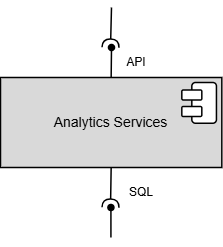

The diagram above was exported from draw.io. Its source (the exported page's mxGraphModel, read from the mxfile embedded in the PNG):
<mxGraphModel dx="673" dy="354" grid="1" gridSize="10" guides="1" tooltips="1" connect="1" arrows="1" fold="1" page="1" pageScale="1" pageWidth="850" pageHeight="1100" math="0" shadow="0">
  <root>
    <mxCell id="0" />
    <mxCell id="1" parent="0" />
    <mxCell id="R7o086oJpXvt77EfkScg-1" parent="1" style="rounded=0;whiteSpace=wrap;html=1;verticalAlign=middle;labelBackgroundColor=none;fillColor=#D9D9D9;fontFamily=Arial;fontSize=14;align=center;spacingLeft=0;fillStyle=solid;strokeWidth=1.5;" value="Analytics Services" vertex="1">
      <mxGeometry height="90" width="221.32" x="314" y="270" as="geometry" />
    </mxCell>
    <mxCell id="R7o086oJpXvt77EfkScg-2" connectable="0" parent="1" style="group;rounded=1;" value="" vertex="1">
      <mxGeometry height="40.75" width="34.62500000000006" x="495.31999999999994" y="275" as="geometry" />
    </mxCell>
    <mxCell id="R7o086oJpXvt77EfkScg-3" parent="R7o086oJpXvt77EfkScg-2" style="rounded=1;whiteSpace=wrap;html=1;rotation=-90;strokeWidth=1.5;fillStyle=solid;fillColor=light-dark(#FFFFFF,#FFFFFF);" value="" vertex="1">
      <mxGeometry height="24.62" width="40.75" x="1.9399999999999977" y="8.065000000000055" as="geometry" />
    </mxCell>
    <mxCell id="R7o086oJpXvt77EfkScg-4" parent="R7o086oJpXvt77EfkScg-2" style="rounded=1;whiteSpace=wrap;html=1;strokeWidth=1.5;fillStyle=solid;fillColor=#FFFFFF;" value="" vertex="1">
      <mxGeometry height="10" width="20" y="7.4950000000000045" as="geometry" />
    </mxCell>
    <mxCell id="R7o086oJpXvt77EfkScg-5" parent="R7o086oJpXvt77EfkScg-2" style="rounded=1;whiteSpace=wrap;html=1;strokeWidth=1.5;fillStyle=solid;fillColor=#FFFFFF;" value="" vertex="1">
      <mxGeometry height="10" width="20" y="23.995000000000005" as="geometry" />
    </mxCell>
    <mxCell id="R7o086oJpXvt77EfkScg-9" parent="1" style="text;html=1;whiteSpace=wrap;strokeColor=none;fillColor=none;align=center;verticalAlign=middle;rounded=0;fontFamily=Arial;" value="SQL" vertex="1">
      <mxGeometry height="30" width="60" x="425" y="370" as="geometry" />
    </mxCell>
    <mxCell id="R7o086oJpXvt77EfkScg-12" edge="1" parent="1" source="R7o086oJpXvt77EfkScg-1" style="endArrow=oval;html=1;rounded=0;fontSize=1.5;strokeWidth=1.5;exitX=0.5;exitY=0;exitDx=0;exitDy=0;endFill=1;" value="">
      <mxGeometry height="50" relative="1" width="50" as="geometry">
        <mxPoint x="410" y="240" as="sourcePoint" />
        <mxPoint x="425" y="240" as="targetPoint" />
      </mxGeometry>
    </mxCell>
    <mxCell id="pqOZ_4p_xaE3eOXVGvnV-1" edge="1" parent="1" source="R7o086oJpXvt77EfkScg-1" style="endArrow=halfCircle;html=1;rounded=0;fontSize=1.5;strokeWidth=1.5;exitX=0.5;exitY=1;exitDx=0;exitDy=0;endFill=0;" value="">
      <mxGeometry height="50" relative="1" width="50" as="geometry">
        <mxPoint x="390" y="329.75" as="sourcePoint" />
        <mxPoint x="424" y="400" as="targetPoint" />
      </mxGeometry>
    </mxCell>
    <mxCell id="pqOZ_4p_xaE3eOXVGvnV-2" parent="1" style="text;html=1;whiteSpace=wrap;strokeColor=none;fillColor=none;align=center;verticalAlign=middle;rounded=0;fontFamily=Arial;" value="API" vertex="1">
      <mxGeometry height="30" width="90" x="405.32000000000005" y="240" as="geometry" />
    </mxCell>
    <mxCell id="oCEKZ0jvtojk0-CvnDb9-1" edge="1" parent="1" style="endArrow=oval;html=1;rounded=0;fontSize=1.5;strokeWidth=1.5;exitX=0.5;exitY=0;exitDx=0;exitDy=0;endFill=1;" value="">
      <mxGeometry height="50" relative="1" width="50" as="geometry">
        <mxPoint x="424.42" y="430" as="sourcePoint" />
        <mxPoint x="424.42" y="400" as="targetPoint" />
      </mxGeometry>
    </mxCell>
    <mxCell id="oCEKZ0jvtojk0-CvnDb9-2" edge="1" parent="1" style="endArrow=halfCircle;html=1;rounded=0;fontSize=1.5;strokeWidth=1.5;exitX=0.5;exitY=1;exitDx=0;exitDy=0;endFill=0;" value="">
      <mxGeometry height="50" relative="1" width="50" as="geometry">
        <mxPoint x="425" y="200" as="sourcePoint" />
        <mxPoint x="424" y="240" as="targetPoint" />
      </mxGeometry>
    </mxCell>
  </root>
</mxGraphModel>